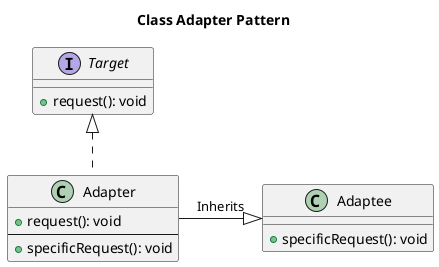

The diagram above was rendered by PlantUML. Its source (embedded in the PNG):
@startuml ClassAdapter

title Class Adapter Pattern

interface Target {
    + request(): void
}

class Adaptee {
    + specificRequest(): void
}

class Adapter implements Target {
    + request(): void
    --
    + specificRequest(): void
}

Adapter -|> Adaptee : Inherits

@enduml